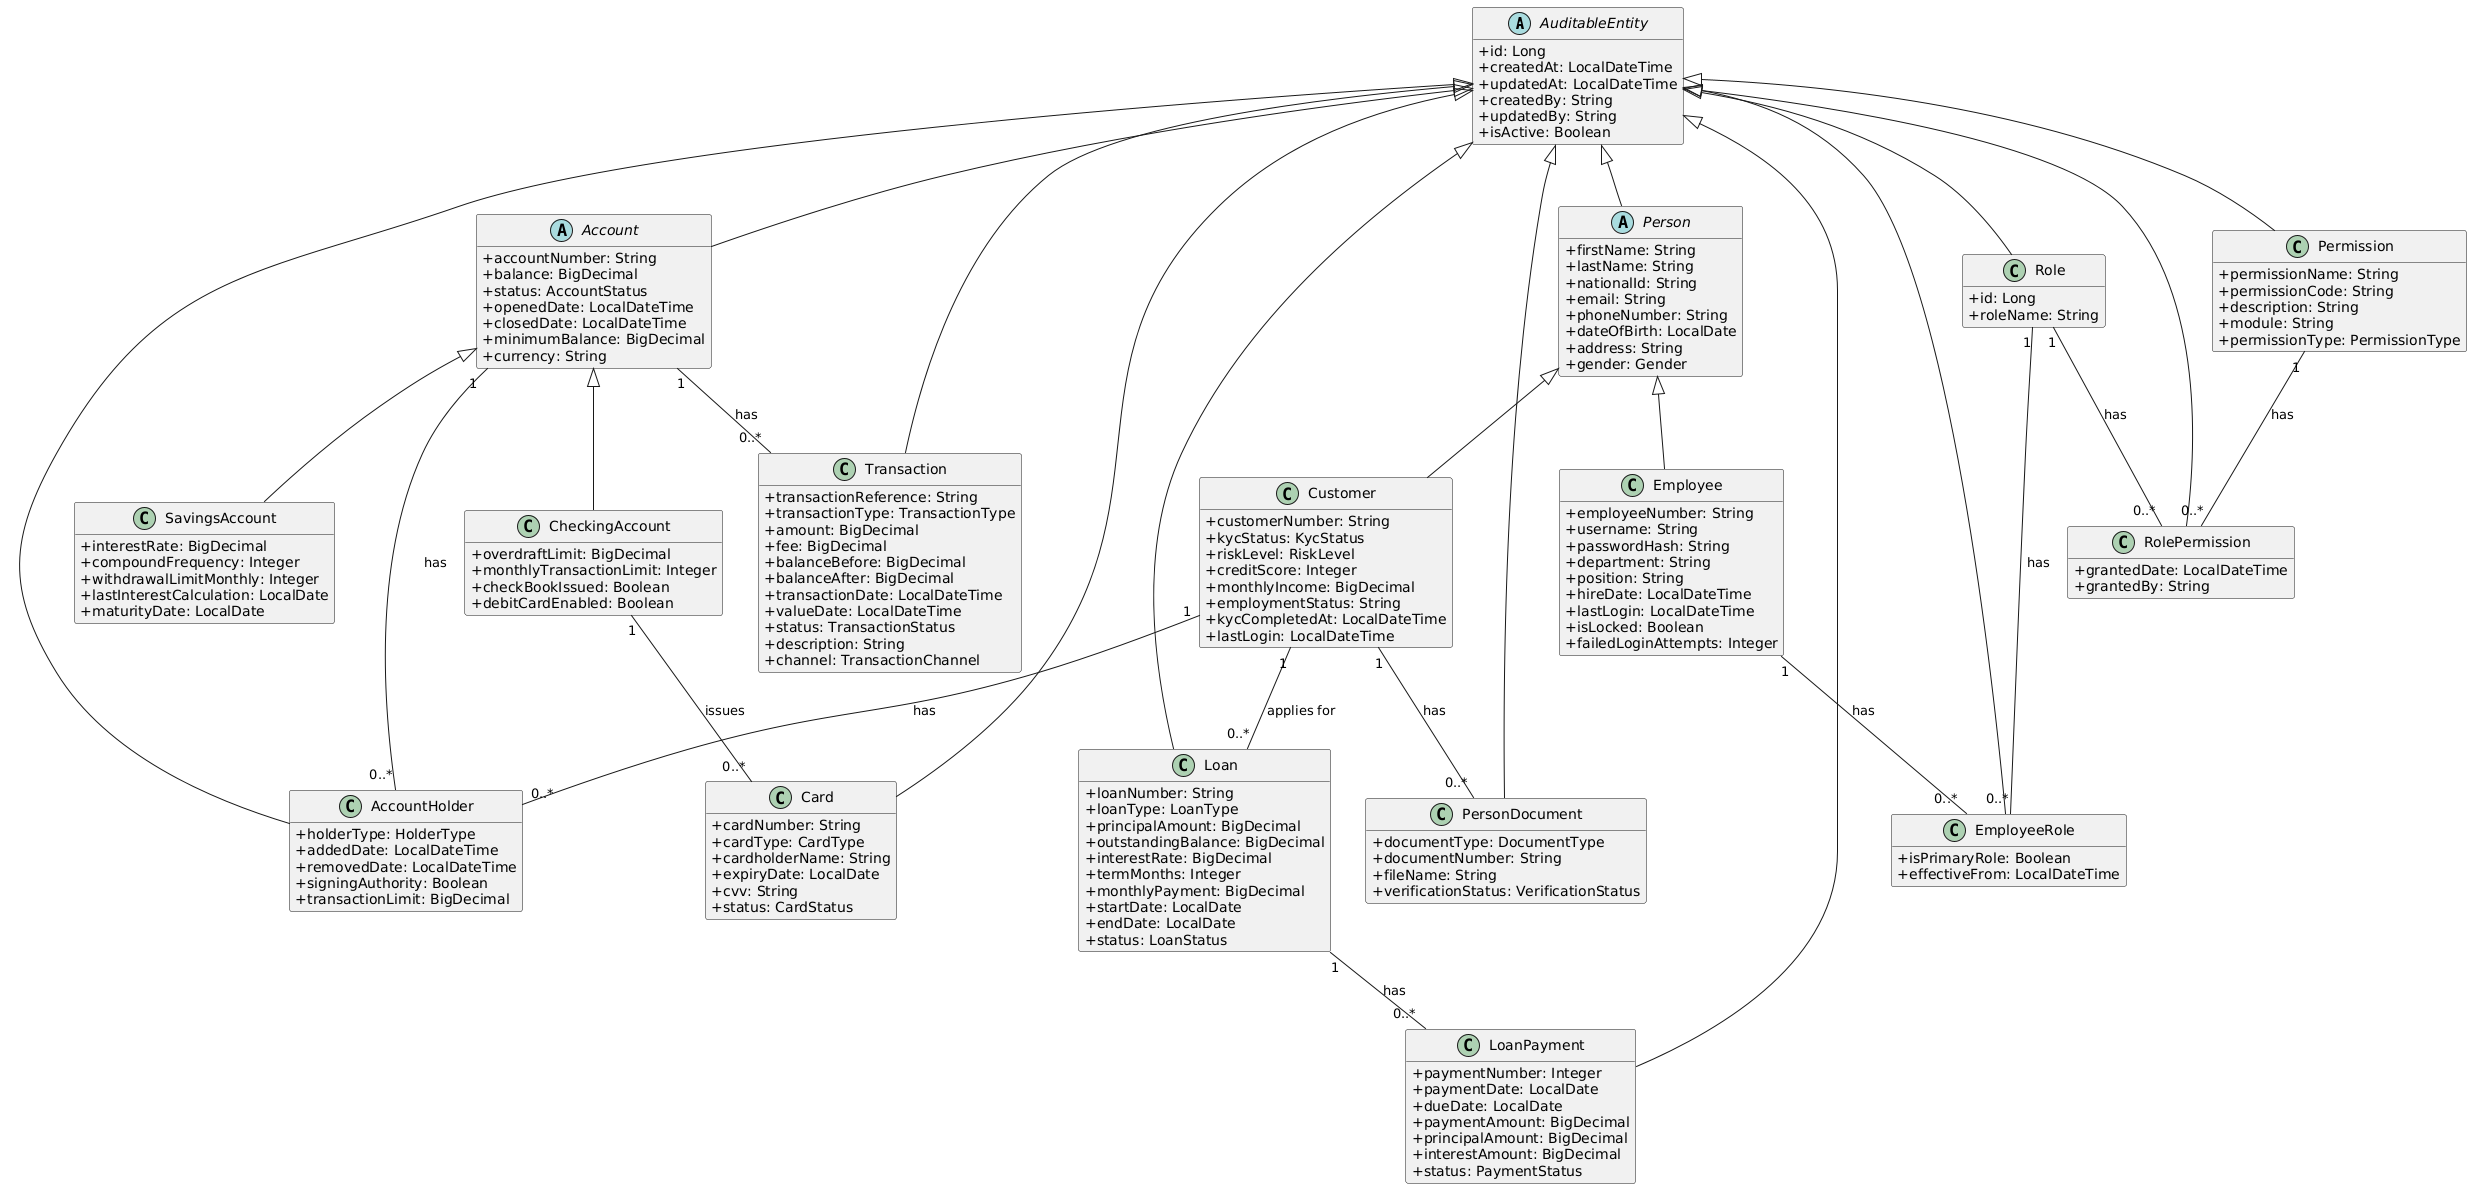

The diagram above was rendered by PlantUML. Its source (embedded in the PNG):
@startuml
skinparam classAttributeIconSize 0
hide empty members

abstract class AuditableEntity {
  + id: Long
  + createdAt: LocalDateTime
  + updatedAt: LocalDateTime
  + createdBy: String
  + updatedBy: String
  + isActive: Boolean
}

abstract class Person extends AuditableEntity {
  + firstName: String
  + lastName: String
  + nationalId: String
  + email: String
  + phoneNumber: String
  + dateOfBirth: LocalDate
  + address: String
  + gender: Gender
}

class Customer extends Person {
  + customerNumber: String
  + kycStatus: KycStatus
  + riskLevel: RiskLevel
  + creditScore: Integer
  + monthlyIncome: BigDecimal
  + employmentStatus: String
  + kycCompletedAt: LocalDateTime
  + lastLogin: LocalDateTime
}

class Employee extends Person {
  + employeeNumber: String
  + username: String
  + passwordHash: String
  + department: String
  + position: String
  + hireDate: LocalDateTime
  + lastLogin: LocalDateTime
  + isLocked: Boolean
  + failedLoginAttempts: Integer
}

abstract class Account extends AuditableEntity {
  + accountNumber: String
  + balance: BigDecimal
  + status: AccountStatus
  + openedDate: LocalDateTime
  + closedDate: LocalDateTime
  + minimumBalance: BigDecimal
  + currency: String
}

class CheckingAccount extends Account {
  + overdraftLimit: BigDecimal
  + monthlyTransactionLimit: Integer
  + checkBookIssued: Boolean
  + debitCardEnabled: Boolean
}

class SavingsAccount extends Account {
  + interestRate: BigDecimal
  + compoundFrequency: Integer
  + withdrawalLimitMonthly: Integer
  + lastInterestCalculation: LocalDate
  + maturityDate: LocalDate
}

class AccountHolder extends AuditableEntity {
  + holderType: HolderType
  + addedDate: LocalDateTime
  + removedDate: LocalDateTime
  + signingAuthority: Boolean
  + transactionLimit: BigDecimal
}

class Transaction extends AuditableEntity {
  + transactionReference: String
  + transactionType: TransactionType
  + amount: BigDecimal
  + fee: BigDecimal
  + balanceBefore: BigDecimal
  + balanceAfter: BigDecimal
  + transactionDate: LocalDateTime
  + valueDate: LocalDateTime
  + status: TransactionStatus
  + description: String
  + channel: TransactionChannel
}

class Card extends AuditableEntity {
  + cardNumber: String
  + cardType: CardType
  + cardholderName: String
  + expiryDate: LocalDate
  + cvv: String
  + status: CardStatus
}

class Loan extends AuditableEntity {
  + loanNumber: String
  + loanType: LoanType
  + principalAmount: BigDecimal
  + outstandingBalance: BigDecimal
  + interestRate: BigDecimal
  + termMonths: Integer
  + monthlyPayment: BigDecimal
  + startDate: LocalDate
  + endDate: LocalDate
  + status: LoanStatus
}

class LoanPayment extends AuditableEntity {
  + paymentNumber: Integer
  + paymentDate: LocalDate
  + dueDate: LocalDate
  + paymentAmount: BigDecimal
  + principalAmount: BigDecimal
  + interestAmount: BigDecimal
  + status: PaymentStatus
}

class Role extends AuditableEntity {
  + id: Long
  + roleName: String
}

class Permission extends AuditableEntity {
  + permissionName: String
  + permissionCode: String
  + description: String
  + module: String
  + permissionType: PermissionType
}

class EmployeeRole extends AuditableEntity {
  + isPrimaryRole: Boolean
  + effectiveFrom: LocalDateTime
}

class RolePermission extends AuditableEntity {
  + grantedDate: LocalDateTime
  + grantedBy: String
}

class PersonDocument extends AuditableEntity {
    + documentType: DocumentType
    + documentNumber: String
    + fileName: String
    + verificationStatus: VerificationStatus
}


' Relationships
Customer "1" -- "0..*" AccountHolder : has
Account "1" -- "0..*" AccountHolder : has
Customer "1" -- "0..*" Loan : applies for
Loan "1" -- "0..*" LoanPayment : has
Account "1" -- "0..*" Transaction : has
CheckingAccount "1" -- "0..*" Card : issues
Employee "1" -- "0..*" EmployeeRole : has
Role "1" -- "0..*" EmployeeRole : has
Role "1" -- "0..*" RolePermission : has
Permission "1" -- "0..*" RolePermission : has
Customer "1" -- "0..*" PersonDocument : has
@enduml